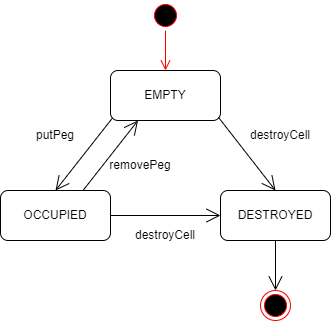

The diagram above was exported from draw.io. Its source (the exported page's mxGraphModel, read from the mxfile embedded in the PNG):
<mxGraphModel dx="1221" dy="717" grid="1" gridSize="10" guides="1" tooltips="1" connect="1" arrows="1" fold="1" page="1" pageScale="1" pageWidth="850" pageHeight="1100" math="0" shadow="0">
  <root>
    <mxCell id="0" />
    <mxCell id="1" parent="0" />
    <mxCell id="Wwo_DIh8mZP8sw_CSPIo-1" value="" style="ellipse;html=1;shape=startState;fillColor=#000000;strokeColor=#ff0000;" parent="1" vertex="1">
      <mxGeometry x="190" y="150" width="30" height="30" as="geometry" />
    </mxCell>
    <mxCell id="Wwo_DIh8mZP8sw_CSPIo-2" value="" style="edgeStyle=orthogonalEdgeStyle;html=1;verticalAlign=bottom;endArrow=open;endSize=8;strokeColor=#ff0000;rounded=0;entryX=0.5;entryY=0;entryDx=0;entryDy=0;" parent="1" source="Wwo_DIh8mZP8sw_CSPIo-1" target="Wwo_DIh8mZP8sw_CSPIo-3" edge="1">
      <mxGeometry relative="1" as="geometry">
        <mxPoint x="200" y="210" as="targetPoint" />
      </mxGeometry>
    </mxCell>
    <mxCell id="Wwo_DIh8mZP8sw_CSPIo-3" value="EMPTY" style="html=1;whiteSpace=wrap;rounded=1;" parent="1" vertex="1">
      <mxGeometry x="150" y="220" width="110" height="50" as="geometry" />
    </mxCell>
    <mxCell id="Wwo_DIh8mZP8sw_CSPIo-4" value="OCCUPIED" style="html=1;whiteSpace=wrap;rounded=1;" parent="1" vertex="1">
      <mxGeometry x="40" y="340" width="110" height="50" as="geometry" />
    </mxCell>
    <mxCell id="Wwo_DIh8mZP8sw_CSPIo-5" value="DESTROYED" style="html=1;whiteSpace=wrap;rounded=1;" parent="1" vertex="1">
      <mxGeometry x="260" y="340" width="110" height="50" as="geometry" />
    </mxCell>
    <mxCell id="Wwo_DIh8mZP8sw_CSPIo-6" value="" style="endArrow=open;endFill=1;endSize=12;html=1;rounded=0;entryX=0.5;entryY=0;entryDx=0;entryDy=0;exitX=0.019;exitY=0.947;exitDx=0;exitDy=0;exitPerimeter=0;" parent="1" source="Wwo_DIh8mZP8sw_CSPIo-3" target="Wwo_DIh8mZP8sw_CSPIo-4" edge="1">
      <mxGeometry width="160" relative="1" as="geometry">
        <mxPoint x="150" y="270" as="sourcePoint" />
        <mxPoint x="190" y="410" as="targetPoint" />
      </mxGeometry>
    </mxCell>
    <mxCell id="Wwo_DIh8mZP8sw_CSPIo-8" value="putPeg" style="text;html=1;align=center;verticalAlign=middle;whiteSpace=wrap;rounded=0;" parent="1" vertex="1">
      <mxGeometry x="65" y="270" width="60" height="30" as="geometry" />
    </mxCell>
    <mxCell id="Wwo_DIh8mZP8sw_CSPIo-9" value="destroyCell" style="text;html=1;align=center;verticalAlign=middle;whiteSpace=wrap;rounded=0;" parent="1" vertex="1">
      <mxGeometry x="290" y="270" width="60" height="30" as="geometry" />
    </mxCell>
    <mxCell id="Wwo_DIh8mZP8sw_CSPIo-10" value="" style="endArrow=open;endFill=1;endSize=12;html=1;rounded=0;entryX=0.5;entryY=0;entryDx=0;entryDy=0;exitX=0.981;exitY=0.935;exitDx=0;exitDy=0;exitPerimeter=0;" parent="1" source="Wwo_DIh8mZP8sw_CSPIo-3" target="Wwo_DIh8mZP8sw_CSPIo-5" edge="1">
      <mxGeometry width="160" relative="1" as="geometry">
        <mxPoint x="247" y="300" as="sourcePoint" />
        <mxPoint x="190" y="373" as="targetPoint" />
      </mxGeometry>
    </mxCell>
    <mxCell id="Wwo_DIh8mZP8sw_CSPIo-11" value="" style="endArrow=open;endFill=1;endSize=12;html=1;rounded=0;entryX=0.25;entryY=1;entryDx=0;entryDy=0;exitX=0.75;exitY=0;exitDx=0;exitDy=0;" parent="1" source="Wwo_DIh8mZP8sw_CSPIo-4" target="Wwo_DIh8mZP8sw_CSPIo-3" edge="1">
      <mxGeometry width="160" relative="1" as="geometry">
        <mxPoint x="220" y="340" as="sourcePoint" />
        <mxPoint x="163" y="413" as="targetPoint" />
      </mxGeometry>
    </mxCell>
    <mxCell id="Wwo_DIh8mZP8sw_CSPIo-12" value="removePeg" style="text;html=1;align=center;verticalAlign=middle;whiteSpace=wrap;rounded=0;" parent="1" vertex="1">
      <mxGeometry x="150" y="300" width="60" height="30" as="geometry" />
    </mxCell>
    <mxCell id="Wwo_DIh8mZP8sw_CSPIo-13" value="" style="ellipse;html=1;shape=endState;fillColor=#000000;strokeColor=#ff0000;" parent="1" vertex="1">
      <mxGeometry x="300" y="440" width="30" height="30" as="geometry" />
    </mxCell>
    <mxCell id="Wwo_DIh8mZP8sw_CSPIo-16" value="" style="endArrow=open;endFill=1;endSize=12;html=1;rounded=0;exitX=0.5;exitY=1;exitDx=0;exitDy=0;" parent="1" source="Wwo_DIh8mZP8sw_CSPIo-5" target="Wwo_DIh8mZP8sw_CSPIo-13" edge="1">
      <mxGeometry width="160" relative="1" as="geometry">
        <mxPoint x="205" y="470" as="sourcePoint" />
        <mxPoint x="260" y="400" as="targetPoint" />
      </mxGeometry>
    </mxCell>
    <mxCell id="Wwo_DIh8mZP8sw_CSPIo-17" value="destroyCell" style="text;html=1;align=center;verticalAlign=middle;whiteSpace=wrap;rounded=0;" parent="1" vertex="1">
      <mxGeometry x="175" y="370" width="60" height="30" as="geometry" />
    </mxCell>
    <mxCell id="Wwo_DIh8mZP8sw_CSPIo-18" value="" style="endArrow=open;endFill=1;endSize=12;html=1;rounded=0;entryX=0;entryY=0.5;entryDx=0;entryDy=0;exitX=1;exitY=0.5;exitDx=0;exitDy=0;" parent="1" source="Wwo_DIh8mZP8sw_CSPIo-4" target="Wwo_DIh8mZP8sw_CSPIo-5" edge="1">
      <mxGeometry width="160" relative="1" as="geometry">
        <mxPoint x="176.5" y="380" as="sourcePoint" />
        <mxPoint x="233.5" y="453" as="targetPoint" />
      </mxGeometry>
    </mxCell>
  </root>
</mxGraphModel>